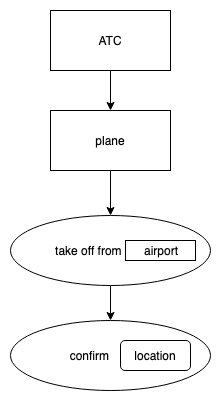

The diagram above was exported from draw.io. Its source (the exported page's mxGraphModel, read from the mxfile embedded in the PNG):
<mxGraphModel dx="758" dy="467" grid="1" gridSize="10" guides="1" tooltips="1" connect="1" arrows="1" fold="1" page="1" pageScale="1" pageWidth="1169" pageHeight="1654" math="0" shadow="0">
  <root>
    <mxCell id="0" />
    <mxCell id="1" parent="0" />
    <mxCell id="3QGRnPXyOVt8AJpvFMrp-6" style="edgeStyle=orthogonalEdgeStyle;rounded=0;orthogonalLoop=1;jettySize=auto;html=1;exitX=0.5;exitY=1;exitDx=0;exitDy=0;entryX=0.5;entryY=0;entryDx=0;entryDy=0;" edge="1" parent="1" source="3QGRnPXyOVt8AJpvFMrp-1" target="3QGRnPXyOVt8AJpvFMrp-2">
      <mxGeometry relative="1" as="geometry" />
    </mxCell>
    <mxCell id="3QGRnPXyOVt8AJpvFMrp-1" value="ATC" style="rounded=0;whiteSpace=wrap;html=1;" vertex="1" parent="1">
      <mxGeometry x="330" y="60" width="120" height="60" as="geometry" />
    </mxCell>
    <mxCell id="3QGRnPXyOVt8AJpvFMrp-7" style="edgeStyle=orthogonalEdgeStyle;rounded=0;orthogonalLoop=1;jettySize=auto;html=1;exitX=0.5;exitY=1;exitDx=0;exitDy=0;entryX=0.5;entryY=0;entryDx=0;entryDy=0;" edge="1" parent="1" source="3QGRnPXyOVt8AJpvFMrp-2" target="3QGRnPXyOVt8AJpvFMrp-4">
      <mxGeometry relative="1" as="geometry" />
    </mxCell>
    <mxCell id="3QGRnPXyOVt8AJpvFMrp-2" value="plane" style="rounded=0;whiteSpace=wrap;html=1;" vertex="1" parent="1">
      <mxGeometry x="330" y="160" width="120" height="60" as="geometry" />
    </mxCell>
    <mxCell id="3QGRnPXyOVt8AJpvFMrp-8" style="edgeStyle=orthogonalEdgeStyle;rounded=0;orthogonalLoop=1;jettySize=auto;html=1;exitX=0.5;exitY=1;exitDx=0;exitDy=0;" edge="1" parent="1" source="3QGRnPXyOVt8AJpvFMrp-4" target="3QGRnPXyOVt8AJpvFMrp-5">
      <mxGeometry relative="1" as="geometry" />
    </mxCell>
    <mxCell id="3QGRnPXyOVt8AJpvFMrp-4" value="take off from&amp;nbsp; &amp;nbsp; &amp;nbsp; &amp;nbsp; &amp;nbsp; &amp;nbsp; &amp;nbsp;" style="ellipse;whiteSpace=wrap;html=1;" vertex="1" parent="1">
      <mxGeometry x="290" y="265" width="200" height="70" as="geometry" />
    </mxCell>
    <mxCell id="3QGRnPXyOVt8AJpvFMrp-3" value="airport" style="rounded=0;whiteSpace=wrap;html=1;" vertex="1" parent="1">
      <mxGeometry x="405" y="290" width="70" height="20" as="geometry" />
    </mxCell>
    <mxCell id="3QGRnPXyOVt8AJpvFMrp-5" value="confirm&amp;nbsp; &amp;nbsp; &amp;nbsp; &amp;nbsp; &amp;nbsp; &amp;nbsp; &amp;nbsp;" style="ellipse;whiteSpace=wrap;html=1;" vertex="1" parent="1">
      <mxGeometry x="290" y="370" width="200" height="70" as="geometry" />
    </mxCell>
    <mxCell id="3QGRnPXyOVt8AJpvFMrp-9" value="location" style="rounded=1;whiteSpace=wrap;html=1;" vertex="1" parent="1">
      <mxGeometry x="400" y="390" width="70" height="30" as="geometry" />
    </mxCell>
  </root>
</mxGraphModel>